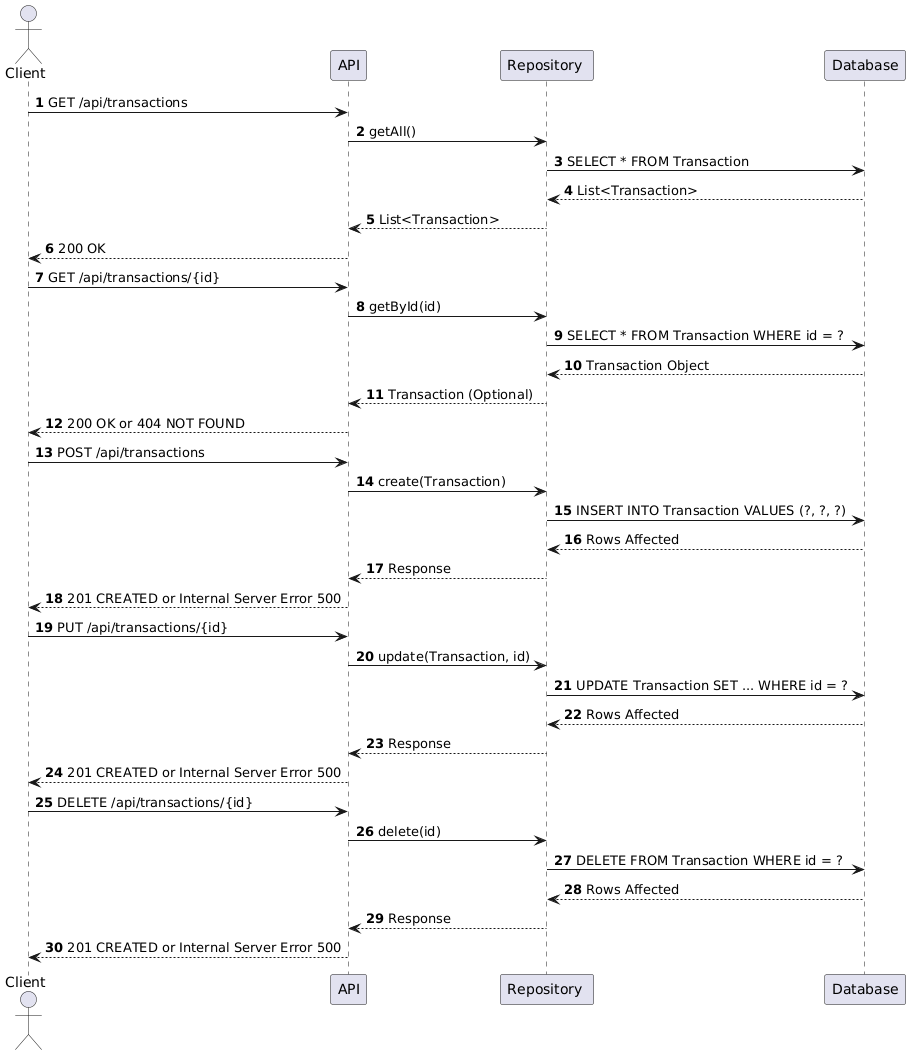

The diagram above was rendered by PlantUML. Its source (embedded in the PNG):
@startuml
autonumber

actor Client as User
participant "API" as API
participant "Repository " as Repo
participant "Database" as DB

User -> API : GET /api/transactions
API -> Repo : getAll()
Repo -> DB : SELECT * FROM Transaction
DB --> Repo : List<Transaction>
Repo --> API : List<Transaction>
API --> User : 200 OK

User -> API : GET /api/transactions/{id}
API -> Repo : getById(id)
Repo -> DB : SELECT * FROM Transaction WHERE id = ?
DB --> Repo : Transaction Object
Repo --> API : Transaction (Optional)
API --> User : 200 OK or 404 NOT FOUND

User -> API : POST /api/transactions
API -> Repo : create(Transaction)
Repo -> DB : INSERT INTO Transaction VALUES (?, ?, ?)
DB --> Repo : Rows Affected
Repo --> API : Response
API --> User : 201 CREATED or Internal Server Error 500

User -> API : PUT /api/transactions/{id}
API -> Repo : update(Transaction, id)
Repo -> DB : UPDATE Transaction SET ... WHERE id = ?
DB --> Repo : Rows Affected
Repo --> API : Response
API --> User : 201 CREATED or Internal Server Error 500

User -> API : DELETE /api/transactions/{id}
API -> Repo : delete(id)
Repo -> DB : DELETE FROM Transaction WHERE id = ?
DB --> Repo : Rows Affected
Repo --> API : Response
API --> User : 201 CREATED or Internal Server Error 500
@enduml